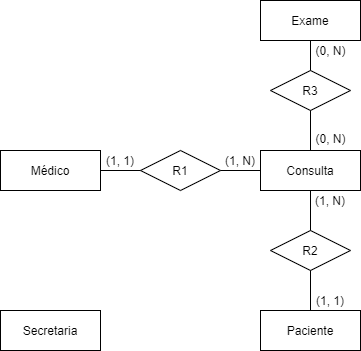

The diagram above was exported from draw.io. Its source (the exported page's mxGraphModel, read from the mxfile embedded in the PNG):
<mxGraphModel dx="868" dy="425" grid="1" gridSize="10" guides="1" tooltips="1" connect="1" arrows="1" fold="1" page="1" pageScale="1" pageWidth="827" pageHeight="1169" math="0" shadow="0">
  <root>
    <mxCell id="0" />
    <mxCell id="1" parent="0" />
    <mxCell id="sy7r68EW0lp5mHIgPRZf-1" value="Paciente" style="whiteSpace=wrap;html=1;align=center;" parent="1" vertex="1">
      <mxGeometry x="510" y="400" width="100" height="40" as="geometry" />
    </mxCell>
    <mxCell id="sy7r68EW0lp5mHIgPRZf-6" value="Médico" style="whiteSpace=wrap;html=1;align=center;" parent="1" vertex="1">
      <mxGeometry x="250" y="240" width="100" height="40" as="geometry" />
    </mxCell>
    <mxCell id="sy7r68EW0lp5mHIgPRZf-7" value="Consulta" style="whiteSpace=wrap;html=1;align=center;" parent="1" vertex="1">
      <mxGeometry x="510" y="240" width="100" height="40" as="geometry" />
    </mxCell>
    <mxCell id="sy7r68EW0lp5mHIgPRZf-15" value="R1" style="shape=rhombus;perimeter=rhombusPerimeter;whiteSpace=wrap;html=1;align=center;" parent="1" vertex="1">
      <mxGeometry x="390" y="240" width="80" height="40" as="geometry" />
    </mxCell>
    <mxCell id="sy7r68EW0lp5mHIgPRZf-16" value="R2" style="shape=rhombus;perimeter=rhombusPerimeter;whiteSpace=wrap;html=1;align=center;" parent="1" vertex="1">
      <mxGeometry x="520" y="320" width="80" height="40" as="geometry" />
    </mxCell>
    <mxCell id="sy7r68EW0lp5mHIgPRZf-18" value="" style="endArrow=none;html=1;rounded=0;exitX=0.5;exitY=0;exitDx=0;exitDy=0;entryX=0.5;entryY=1;entryDx=0;entryDy=0;" parent="1" source="sy7r68EW0lp5mHIgPRZf-1" target="sy7r68EW0lp5mHIgPRZf-16" edge="1">
      <mxGeometry relative="1" as="geometry">
        <mxPoint x="290" y="360" as="sourcePoint" />
        <mxPoint x="450" y="360" as="targetPoint" />
      </mxGeometry>
    </mxCell>
    <mxCell id="sy7r68EW0lp5mHIgPRZf-19" value="" style="endArrow=none;html=1;rounded=0;entryX=0.5;entryY=1;entryDx=0;entryDy=0;" parent="1" source="sy7r68EW0lp5mHIgPRZf-16" target="sy7r68EW0lp5mHIgPRZf-7" edge="1">
      <mxGeometry relative="1" as="geometry">
        <mxPoint x="320" y="350" as="sourcePoint" />
        <mxPoint x="480" y="350" as="targetPoint" />
      </mxGeometry>
    </mxCell>
    <mxCell id="sy7r68EW0lp5mHIgPRZf-20" value="" style="endArrow=none;html=1;rounded=0;exitX=0;exitY=0.5;exitDx=0;exitDy=0;entryX=1;entryY=0.5;entryDx=0;entryDy=0;" parent="1" source="sy7r68EW0lp5mHIgPRZf-7" target="sy7r68EW0lp5mHIgPRZf-15" edge="1">
      <mxGeometry relative="1" as="geometry">
        <mxPoint x="180" y="350" as="sourcePoint" />
        <mxPoint x="340" y="350" as="targetPoint" />
      </mxGeometry>
    </mxCell>
    <mxCell id="sy7r68EW0lp5mHIgPRZf-22" value="" style="endArrow=none;html=1;rounded=0;exitX=1;exitY=0.5;exitDx=0;exitDy=0;entryX=0;entryY=0.5;entryDx=0;entryDy=0;" parent="1" source="sy7r68EW0lp5mHIgPRZf-6" target="sy7r68EW0lp5mHIgPRZf-15" edge="1">
      <mxGeometry relative="1" as="geometry">
        <mxPoint x="260" y="340" as="sourcePoint" />
        <mxPoint x="420" y="340" as="targetPoint" />
      </mxGeometry>
    </mxCell>
    <mxCell id="sy7r68EW0lp5mHIgPRZf-33" value="(1, 1)" style="text;html=1;strokeColor=none;fillColor=none;align=center;verticalAlign=middle;whiteSpace=wrap;rounded=0;" parent="1" vertex="1">
      <mxGeometry x="350" y="240" width="40" height="20" as="geometry" />
    </mxCell>
    <mxCell id="sy7r68EW0lp5mHIgPRZf-34" value="(1, N)" style="text;html=1;strokeColor=none;fillColor=none;align=center;verticalAlign=middle;whiteSpace=wrap;rounded=0;" parent="1" vertex="1">
      <mxGeometry x="470" y="240" width="40" height="20" as="geometry" />
    </mxCell>
    <mxCell id="sy7r68EW0lp5mHIgPRZf-37" value="(1, N)" style="text;html=1;strokeColor=none;fillColor=none;align=center;verticalAlign=middle;whiteSpace=wrap;rounded=0;" parent="1" vertex="1">
      <mxGeometry x="560" y="280" width="40" height="20" as="geometry" />
    </mxCell>
    <mxCell id="sy7r68EW0lp5mHIgPRZf-43" value="(1, 1)" style="text;html=1;strokeColor=none;fillColor=none;align=center;verticalAlign=middle;whiteSpace=wrap;rounded=0;" parent="1" vertex="1">
      <mxGeometry x="560" y="380" width="40" height="20" as="geometry" />
    </mxCell>
    <mxCell id="MaWV6MTN1AW9RAlDoHGg-5" value="Secretaria" style="whiteSpace=wrap;html=1;align=center;" parent="1" vertex="1">
      <mxGeometry x="250" y="400" width="100" height="40" as="geometry" />
    </mxCell>
    <mxCell id="6U4XnmztdwXn3U106ww_-1" value="Exame" style="whiteSpace=wrap;html=1;align=center;" vertex="1" parent="1">
      <mxGeometry x="510" y="90" width="100" height="40" as="geometry" />
    </mxCell>
    <mxCell id="6U4XnmztdwXn3U106ww_-3" value="R3" style="shape=rhombus;perimeter=rhombusPerimeter;whiteSpace=wrap;html=1;align=center;" vertex="1" parent="1">
      <mxGeometry x="520" y="160" width="80" height="40" as="geometry" />
    </mxCell>
    <mxCell id="6U4XnmztdwXn3U106ww_-4" value="" style="endArrow=none;html=1;entryX=0.5;entryY=1;entryDx=0;entryDy=0;exitX=0.5;exitY=0;exitDx=0;exitDy=0;" edge="1" parent="1" source="6U4XnmztdwXn3U106ww_-3" target="6U4XnmztdwXn3U106ww_-1">
      <mxGeometry width="50" height="50" relative="1" as="geometry">
        <mxPoint x="390" y="280" as="sourcePoint" />
        <mxPoint x="440" y="230" as="targetPoint" />
      </mxGeometry>
    </mxCell>
    <mxCell id="6U4XnmztdwXn3U106ww_-5" value="" style="endArrow=none;html=1;entryX=0.5;entryY=1;entryDx=0;entryDy=0;exitX=0.5;exitY=0;exitDx=0;exitDy=0;" edge="1" parent="1" source="sy7r68EW0lp5mHIgPRZf-7" target="6U4XnmztdwXn3U106ww_-3">
      <mxGeometry width="50" height="50" relative="1" as="geometry">
        <mxPoint x="390" y="280" as="sourcePoint" />
        <mxPoint x="440" y="230" as="targetPoint" />
      </mxGeometry>
    </mxCell>
    <mxCell id="6U4XnmztdwXn3U106ww_-6" value="(0, N)" style="text;html=1;align=center;verticalAlign=middle;resizable=0;points=[];autosize=1;strokeColor=none;" vertex="1" parent="1">
      <mxGeometry x="555" y="130" width="50" height="20" as="geometry" />
    </mxCell>
    <mxCell id="6U4XnmztdwXn3U106ww_-7" value="(0, N)" style="text;html=1;align=center;verticalAlign=middle;resizable=0;points=[];autosize=1;strokeColor=none;" vertex="1" parent="1">
      <mxGeometry x="555" y="218" width="50" height="20" as="geometry" />
    </mxCell>
  </root>
</mxGraphModel>